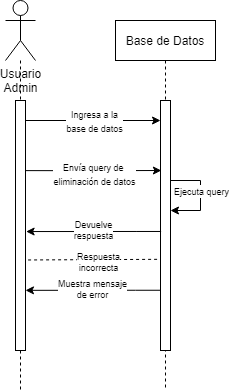

The diagram above was exported from draw.io. Its source (the exported page's mxGraphModel, read from the mxfile embedded in the PNG):
<mxGraphModel dx="1422" dy="786" grid="1" gridSize="10" guides="1" tooltips="1" connect="1" arrows="1" fold="1" page="1" pageScale="1" pageWidth="850" pageHeight="1100" math="0" shadow="0">
  <root>
    <mxCell id="0" />
    <mxCell id="1" parent="0" />
    <mxCell id="shqBqRSQ6rw7WRbjC5rr-1" value="Usuario&lt;br&gt;Admin" style="shape=umlActor;verticalLabelPosition=bottom;verticalAlign=top;html=1;outlineConnect=0;" parent="1" vertex="1">
      <mxGeometry x="270" y="180" width="30" height="60" as="geometry" />
    </mxCell>
    <mxCell id="shqBqRSQ6rw7WRbjC5rr-3" value="Base de Datos" style="shape=umlLifeline;perimeter=lifelinePerimeter;container=1;collapsible=0;recursiveResize=0;rounded=0;shadow=0;strokeWidth=1;" parent="1" vertex="1">
      <mxGeometry x="380" y="200" width="100" height="370" as="geometry" />
    </mxCell>
    <mxCell id="shqBqRSQ6rw7WRbjC5rr-4" value="" style="points=[];perimeter=orthogonalPerimeter;rounded=0;shadow=0;strokeWidth=1;" parent="shqBqRSQ6rw7WRbjC5rr-3" vertex="1">
      <mxGeometry x="45" y="80" width="10" height="250" as="geometry" />
    </mxCell>
    <mxCell id="shqBqRSQ6rw7WRbjC5rr-38" value="" style="endArrow=classic;html=1;rounded=0;strokeColor=default;" parent="shqBqRSQ6rw7WRbjC5rr-3" edge="1">
      <mxGeometry width="50" height="50" relative="1" as="geometry">
        <mxPoint x="55" y="160" as="sourcePoint" />
        <mxPoint x="55" y="190" as="targetPoint" />
        <Array as="points">
          <mxPoint x="85" y="160" />
          <mxPoint x="85" y="190" />
        </Array>
      </mxGeometry>
    </mxCell>
    <mxCell id="shqBqRSQ6rw7WRbjC5rr-39" value="&lt;font style=&quot;font-size: 9px;&quot;&gt;Ejecuta query&lt;/font&gt;" style="edgeLabel;html=1;align=center;verticalAlign=middle;resizable=0;points=[];" parent="shqBqRSQ6rw7WRbjC5rr-38" vertex="1" connectable="0">
      <mxGeometry x="0.151" relative="1" as="geometry">
        <mxPoint y="-12" as="offset" />
      </mxGeometry>
    </mxCell>
    <mxCell id="shqBqRSQ6rw7WRbjC5rr-8" value="" style="endArrow=none;dashed=1;endFill=0;html=1;strokeColor=default;rounded=0;startArrow=none;" parent="1" source="shqBqRSQ6rw7WRbjC5rr-10" edge="1">
      <mxGeometry width="160" relative="1" as="geometry">
        <mxPoint x="340" y="500" as="sourcePoint" />
        <mxPoint x="285" y="570" as="targetPoint" />
      </mxGeometry>
    </mxCell>
    <mxCell id="shqBqRSQ6rw7WRbjC5rr-10" value="" style="points=[];perimeter=orthogonalPerimeter;rounded=0;shadow=0;strokeWidth=1;" parent="1" vertex="1">
      <mxGeometry x="280" y="280" width="10" height="250" as="geometry" />
    </mxCell>
    <mxCell id="shqBqRSQ6rw7WRbjC5rr-11" value="" style="endArrow=none;dashed=1;endFill=0;html=1;strokeColor=default;rounded=0;" parent="1" source="shqBqRSQ6rw7WRbjC5rr-1" target="shqBqRSQ6rw7WRbjC5rr-10" edge="1">
      <mxGeometry width="160" relative="1" as="geometry">
        <mxPoint x="285" y="240" as="sourcePoint" />
        <mxPoint x="285" y="500" as="targetPoint" />
      </mxGeometry>
    </mxCell>
    <mxCell id="shqBqRSQ6rw7WRbjC5rr-17" value="" style="endArrow=classic;html=1;rounded=0;strokeColor=default;" parent="1" edge="1">
      <mxGeometry width="50" height="50" relative="1" as="geometry">
        <mxPoint x="290" y="300" as="sourcePoint" />
        <mxPoint x="425" y="300" as="targetPoint" />
      </mxGeometry>
    </mxCell>
    <mxCell id="shqBqRSQ6rw7WRbjC5rr-23" value="&lt;font style=&quot;font-size: 9px;&quot;&gt;Ingresa a la&lt;br&gt;base de datos&lt;/font&gt;" style="edgeLabel;html=1;align=center;verticalAlign=middle;resizable=0;points=[];" parent="shqBqRSQ6rw7WRbjC5rr-17" vertex="1" connectable="0">
      <mxGeometry x="-0.1939" relative="1" as="geometry">
        <mxPoint x="14" as="offset" />
      </mxGeometry>
    </mxCell>
    <mxCell id="shqBqRSQ6rw7WRbjC5rr-19" value="" style="endArrow=classic;html=1;rounded=0;strokeColor=default;exitX=1.1;exitY=0.206;exitDx=0;exitDy=0;exitPerimeter=0;entryX=0.086;entryY=0.382;entryDx=0;entryDy=0;entryPerimeter=0;" parent="1" edge="1">
      <mxGeometry width="50" height="50" relative="1" as="geometry">
        <mxPoint x="290" y="350.11999999999995" as="sourcePoint" />
        <mxPoint x="425.8600000000001" y="350" as="targetPoint" />
        <Array as="points">
          <mxPoint x="329" y="350.16" />
          <mxPoint x="379" y="350.12" />
        </Array>
      </mxGeometry>
    </mxCell>
    <mxCell id="shqBqRSQ6rw7WRbjC5rr-24" value="&lt;font style=&quot;font-size: 9px;&quot;&gt;Envía query de &lt;br&gt;eliminación de datos&lt;br&gt;&lt;/font&gt;" style="edgeLabel;html=1;align=center;verticalAlign=middle;resizable=0;points=[];" parent="shqBqRSQ6rw7WRbjC5rr-19" vertex="1" connectable="0">
      <mxGeometry x="-0.0036" y="-3" relative="1" as="geometry">
        <mxPoint as="offset" />
      </mxGeometry>
    </mxCell>
    <mxCell id="shqBqRSQ6rw7WRbjC5rr-25" value="" style="endArrow=classic;html=1;rounded=0;strokeColor=default;entryX=1;entryY=0.438;entryDx=0;entryDy=0;entryPerimeter=0;" parent="1" edge="1">
      <mxGeometry width="50" height="50" relative="1" as="geometry">
        <mxPoint x="425.6" y="410.97" as="sourcePoint" />
        <mxPoint x="290.6" y="411.04999999999995" as="targetPoint" />
        <Array as="points">
          <mxPoint x="400.6" y="410.97" />
        </Array>
      </mxGeometry>
    </mxCell>
    <mxCell id="shqBqRSQ6rw7WRbjC5rr-40" value="Devuelve&lt;br&gt;respuesta" style="edgeLabel;html=1;align=center;verticalAlign=middle;resizable=0;points=[];fontSize=9;" parent="shqBqRSQ6rw7WRbjC5rr-25" vertex="1" connectable="0">
      <mxGeometry x="-0.0394" y="-1" relative="1" as="geometry">
        <mxPoint x="-3" as="offset" />
      </mxGeometry>
    </mxCell>
    <mxCell id="shqBqRSQ6rw7WRbjC5rr-55" value="" style="endArrow=none;dashed=1;html=1;strokeWidth=1;rounded=0;fontSize=9;exitX=1.26;exitY=0.776;exitDx=0;exitDy=0;exitPerimeter=0;" parent="1" edge="1">
      <mxGeometry width="50" height="50" relative="1" as="geometry">
        <mxPoint x="292.60000000000014" y="439.4699999999999" as="sourcePoint" />
        <mxPoint x="425" y="438.82000000000005" as="targetPoint" />
      </mxGeometry>
    </mxCell>
    <mxCell id="shqBqRSQ6rw7WRbjC5rr-56" value="Respuesta&lt;br&gt;incorrecta" style="edgeLabel;html=1;align=center;verticalAlign=middle;resizable=0;points=[];fontSize=9;" parent="shqBqRSQ6rw7WRbjC5rr-55" vertex="1" connectable="0">
      <mxGeometry x="-0.1144" y="-2" relative="1" as="geometry">
        <mxPoint x="11" as="offset" />
      </mxGeometry>
    </mxCell>
    <mxCell id="Q5HlCi2j5KqmYbiSkW-b-1" value="" style="endArrow=classic;html=1;rounded=0;strokeColor=default;entryX=1;entryY=0.438;entryDx=0;entryDy=0;entryPerimeter=0;" parent="1" edge="1">
      <mxGeometry width="50" height="50" relative="1" as="geometry">
        <mxPoint x="424.9999999999999" y="469.76000000000005" as="sourcePoint" />
        <mxPoint x="290" y="469.84" as="targetPoint" />
        <Array as="points">
          <mxPoint x="400" y="469.76000000000005" />
        </Array>
      </mxGeometry>
    </mxCell>
    <mxCell id="Q5HlCi2j5KqmYbiSkW-b-2" value="Muestra mensaje&lt;br&gt;de error" style="edgeLabel;html=1;align=center;verticalAlign=middle;resizable=0;points=[];fontSize=9;" parent="Q5HlCi2j5KqmYbiSkW-b-1" connectable="0" vertex="1">
      <mxGeometry x="-0.0394" y="-1" relative="1" as="geometry">
        <mxPoint x="-3" as="offset" />
      </mxGeometry>
    </mxCell>
  </root>
</mxGraphModel>